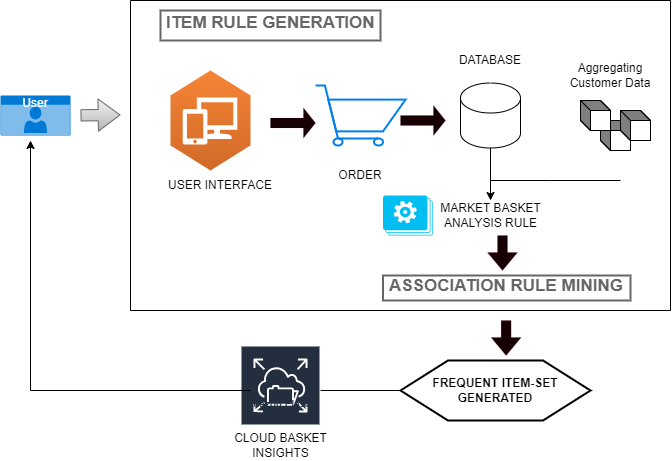

The diagram above was exported from draw.io. Its source (the exported page's mxGraphModel, read from the mxfile embedded in the PNG):
<mxGraphModel dx="1313" dy="653" grid="1" gridSize="10" guides="1" tooltips="1" connect="1" arrows="1" fold="1" page="1" pageScale="1" pageWidth="850" pageHeight="1100" math="0" shadow="0">
  <root>
    <mxCell id="0" />
    <mxCell id="1" parent="0" />
    <mxCell id="PC7--GAAkMksMe9nnDx3-2" value="" style="shape=flexArrow;endArrow=classic;html=1;rounded=0;fillColor=#f5f5f5;gradientColor=#b3b3b3;strokeColor=#666666;width=11.25;endSize=6.937499999999999;" edge="1" parent="1">
      <mxGeometry width="50" height="50" relative="1" as="geometry">
        <mxPoint x="90" y="174.88" as="sourcePoint" />
        <mxPoint x="130" y="174.38" as="targetPoint" />
      </mxGeometry>
    </mxCell>
    <mxCell id="PC7--GAAkMksMe9nnDx3-3" value="" style="outlineConnect=0;dashed=0;verticalLabelPosition=bottom;verticalAlign=top;align=center;html=1;shape=mxgraph.aws3.workspaces;fillColor=#D16A28;gradientColor=#F58435;gradientDirection=north;" vertex="1" parent="1">
      <mxGeometry x="180" y="130" width="80" height="100" as="geometry" />
    </mxCell>
    <mxCell id="PC7--GAAkMksMe9nnDx3-8" value="" style="endArrow=none;html=1;rounded=0;" edge="1" parent="1">
      <mxGeometry width="50" height="50" relative="1" as="geometry">
        <mxPoint x="140" y="60" as="sourcePoint" />
        <mxPoint x="680" y="60" as="targetPoint" />
      </mxGeometry>
    </mxCell>
    <mxCell id="PC7--GAAkMksMe9nnDx3-9" value="" style="endArrow=none;html=1;rounded=0;" edge="1" parent="1">
      <mxGeometry width="50" height="50" relative="1" as="geometry">
        <mxPoint x="140" y="370" as="sourcePoint" />
        <mxPoint x="140" y="60" as="targetPoint" />
      </mxGeometry>
    </mxCell>
    <mxCell id="PC7--GAAkMksMe9nnDx3-10" value="" style="endArrow=none;html=1;rounded=0;" edge="1" parent="1">
      <mxGeometry width="50" height="50" relative="1" as="geometry">
        <mxPoint x="140" y="370" as="sourcePoint" />
        <mxPoint x="680" y="370" as="targetPoint" />
      </mxGeometry>
    </mxCell>
    <mxCell id="PC7--GAAkMksMe9nnDx3-15" value="USER INTERFACE" style="text;html=1;strokeColor=none;fillColor=none;align=center;verticalAlign=middle;whiteSpace=wrap;rounded=0;" vertex="1" parent="1">
      <mxGeometry x="160" y="230" width="140" height="30" as="geometry" />
    </mxCell>
    <mxCell id="PC7--GAAkMksMe9nnDx3-16" value="ORDER" style="text;html=1;strokeColor=none;fillColor=none;align=center;verticalAlign=middle;whiteSpace=wrap;rounded=0;" vertex="1" parent="1">
      <mxGeometry x="340" y="220" width="60" height="30" as="geometry" />
    </mxCell>
    <mxCell id="PC7--GAAkMksMe9nnDx3-17" value="" style="html=1;verticalLabelPosition=bottom;align=center;labelBackgroundColor=#ffffff;verticalAlign=top;strokeWidth=2;strokeColor=#0080F0;shadow=0;dashed=0;shape=mxgraph.ios7.icons.shopping_cart;" vertex="1" parent="1">
      <mxGeometry x="325" y="145" width="90" height="60" as="geometry" />
    </mxCell>
    <mxCell id="PC7--GAAkMksMe9nnDx3-47" value="" style="edgeStyle=orthogonalEdgeStyle;rounded=0;orthogonalLoop=1;jettySize=auto;html=1;" edge="1" parent="1" source="PC7--GAAkMksMe9nnDx3-18" target="PC7--GAAkMksMe9nnDx3-36">
      <mxGeometry relative="1" as="geometry" />
    </mxCell>
    <mxCell id="PC7--GAAkMksMe9nnDx3-18" value="" style="shape=cylinder3;whiteSpace=wrap;html=1;boundedLbl=1;backgroundOutline=1;size=15;" vertex="1" parent="1">
      <mxGeometry x="470" y="142.5" width="60" height="65" as="geometry" />
    </mxCell>
    <mxCell id="PC7--GAAkMksMe9nnDx3-19" value="DATABASE" style="text;html=1;strokeColor=none;fillColor=none;align=center;verticalAlign=middle;whiteSpace=wrap;rounded=0;" vertex="1" parent="1">
      <mxGeometry x="435" y="110" width="130" height="20" as="geometry" />
    </mxCell>
    <mxCell id="PC7--GAAkMksMe9nnDx3-25" value="User" style="html=1;whiteSpace=wrap;strokeColor=none;fillColor=#0079D6;labelPosition=center;verticalLabelPosition=middle;verticalAlign=top;align=center;fontSize=12;outlineConnect=0;spacingTop=-6;fontColor=#FFFFFF;sketch=0;shape=mxgraph.sitemap.user;" vertex="1" parent="1">
      <mxGeometry x="10" y="155" width="70" height="40" as="geometry" />
    </mxCell>
    <mxCell id="PC7--GAAkMksMe9nnDx3-27" style="edgeStyle=orthogonalEdgeStyle;rounded=0;orthogonalLoop=1;jettySize=auto;html=1;exitX=0.5;exitY=1;exitDx=0;exitDy=0;" edge="1" parent="1" source="PC7--GAAkMksMe9nnDx3-19" target="PC7--GAAkMksMe9nnDx3-19">
      <mxGeometry relative="1" as="geometry" />
    </mxCell>
    <mxCell id="PC7--GAAkMksMe9nnDx3-29" value="" style="shape=flexArrow;endArrow=classic;html=1;rounded=0;strokeColor=#6F0000;fillColor=#170005;strokeWidth=0;endSize=4;" edge="1" parent="1">
      <mxGeometry width="50" height="50" relative="1" as="geometry">
        <mxPoint x="415" y="185" as="sourcePoint" />
        <mxPoint x="455" y="180" as="targetPoint" />
        <Array as="points">
          <mxPoint x="415" y="180" />
        </Array>
      </mxGeometry>
    </mxCell>
    <mxCell id="PC7--GAAkMksMe9nnDx3-30" value="ITEM RULE GENERATION" style="strokeWidth=2;shadow=0;dashed=0;align=center;html=1;shape=mxgraph.mockup.text.textBox;fontColor=#666666;align=left;fontSize=17;spacingLeft=4;spacingTop=-3;whiteSpace=wrap;strokeColor=#666666;mainText=;fontStyle=1" vertex="1" parent="1">
      <mxGeometry x="170" y="70" width="220" height="30" as="geometry" />
    </mxCell>
    <mxCell id="PC7--GAAkMksMe9nnDx3-34" value="" style="verticalLabelPosition=bottom;html=1;verticalAlign=top;align=center;strokeColor=none;fillColor=#00BEF2;shape=mxgraph.azure.worker_roles;" vertex="1" parent="1">
      <mxGeometry x="392.5" y="255" width="50" height="40" as="geometry" />
    </mxCell>
    <mxCell id="PC7--GAAkMksMe9nnDx3-36" value="MARKET BASKET ANALYSIS RULE" style="text;html=1;strokeColor=none;fillColor=none;align=center;verticalAlign=middle;whiteSpace=wrap;rounded=0;" vertex="1" parent="1">
      <mxGeometry x="442.5" y="260" width="115" height="30" as="geometry" />
    </mxCell>
    <mxCell id="PC7--GAAkMksMe9nnDx3-40" value="" style="endArrow=none;html=1;rounded=0;" edge="1" parent="1">
      <mxGeometry width="50" height="50" relative="1" as="geometry">
        <mxPoint x="500" y="240" as="sourcePoint" />
        <mxPoint x="630" y="240" as="targetPoint" />
        <Array as="points">
          <mxPoint x="560" y="240" />
        </Array>
      </mxGeometry>
    </mxCell>
    <mxCell id="PC7--GAAkMksMe9nnDx3-42" value="ASSOCIATION RULE MINING&amp;nbsp;" style="strokeWidth=2;shadow=0;dashed=0;align=center;html=1;shape=mxgraph.mockup.text.textBox;fontColor=#666666;align=left;fontSize=17;spacingLeft=4;spacingTop=-3;whiteSpace=wrap;strokeColor=#666666;mainText=;fontStyle=1" vertex="1" parent="1">
      <mxGeometry x="392.5" y="335" width="247.5" height="25" as="geometry" />
    </mxCell>
    <mxCell id="PC7--GAAkMksMe9nnDx3-43" value="" style="html=1;dashed=0;whiteSpace=wrap;shape=mxgraph.dfd.externalEntity" vertex="1" parent="1">
      <mxGeometry x="610" y="180" width="30" height="30" as="geometry" />
    </mxCell>
    <mxCell id="PC7--GAAkMksMe9nnDx3-45" value="" style="html=1;dashed=0;whiteSpace=wrap;shape=mxgraph.dfd.externalEntity" vertex="1" parent="1">
      <mxGeometry x="630" y="170" width="30" height="30" as="geometry" />
    </mxCell>
    <mxCell id="PC7--GAAkMksMe9nnDx3-46" value="" style="html=1;dashed=0;whiteSpace=wrap;shape=mxgraph.dfd.externalEntity" vertex="1" parent="1">
      <mxGeometry x="590" y="160" width="30" height="30" as="geometry" />
    </mxCell>
    <mxCell id="PC7--GAAkMksMe9nnDx3-50" value="Aggregating Customer Data" style="text;html=1;strokeColor=none;fillColor=none;align=center;verticalAlign=middle;whiteSpace=wrap;rounded=0;" vertex="1" parent="1">
      <mxGeometry x="565" y="120" width="110" height="30" as="geometry" />
    </mxCell>
    <mxCell id="PC7--GAAkMksMe9nnDx3-51" value="" style="endArrow=none;html=1;rounded=0;" edge="1" parent="1">
      <mxGeometry width="50" height="50" relative="1" as="geometry">
        <mxPoint x="680" y="370" as="sourcePoint" />
        <mxPoint x="680" y="60" as="targetPoint" />
      </mxGeometry>
    </mxCell>
    <mxCell id="PC7--GAAkMksMe9nnDx3-54" value="FREQUENT ITEM-SET GENERATED" style="shape=hexagon;perimeter=hexagonPerimeter2;whiteSpace=wrap;html=1;size=0.25;fontStyle=1;strokeWidth=2;" vertex="1" parent="1">
      <mxGeometry x="410" y="420" width="190" height="60" as="geometry" />
    </mxCell>
    <mxCell id="PC7--GAAkMksMe9nnDx3-62" value="Amazon Elastic File System" style="sketch=0;outlineConnect=0;fontColor=#232F3E;gradientColor=none;strokeColor=#ffffff;fillColor=#232F3E;dashed=0;verticalLabelPosition=middle;verticalAlign=bottom;align=center;html=1;whiteSpace=wrap;fontSize=10;fontStyle=1;spacing=3;shape=mxgraph.aws4.productIcon;prIcon=mxgraph.aws4.elastic_file_system;" vertex="1" parent="1">
      <mxGeometry x="250" y="405" width="80" height="80" as="geometry" />
    </mxCell>
    <mxCell id="PC7--GAAkMksMe9nnDx3-69" value="" style="shape=flexArrow;endArrow=classic;html=1;rounded=0;strokeColor=#6F0000;fillColor=#170005;strokeWidth=0;endSize=4;" edge="1" parent="1">
      <mxGeometry width="50" height="50" relative="1" as="geometry">
        <mxPoint x="285" y="187.5" as="sourcePoint" />
        <mxPoint x="325" y="182.5" as="targetPoint" />
        <Array as="points">
          <mxPoint x="285" y="182.5" />
        </Array>
      </mxGeometry>
    </mxCell>
    <mxCell id="PC7--GAAkMksMe9nnDx3-72" value="" style="shape=flexArrow;endArrow=classic;html=1;rounded=0;strokeColor=#6F0000;fillColor=#170005;strokeWidth=0;endSize=5.999999999999999;entryX=0.567;entryY=-0.1;entryDx=0;entryDy=0;entryPerimeter=0;width=10;" edge="1" parent="1">
      <mxGeometry width="50" height="50" relative="1" as="geometry">
        <mxPoint x="512" y="295" as="sourcePoint" />
        <mxPoint x="512" y="330" as="targetPoint" />
        <Array as="points">
          <mxPoint x="512" y="315" />
        </Array>
      </mxGeometry>
    </mxCell>
    <mxCell id="PC7--GAAkMksMe9nnDx3-74" value="" style="endArrow=none;html=1;rounded=0;" edge="1" parent="1">
      <mxGeometry width="50" height="50" relative="1" as="geometry">
        <mxPoint x="260" y="450" as="sourcePoint" />
        <mxPoint x="40" y="450" as="targetPoint" />
        <Array as="points" />
      </mxGeometry>
    </mxCell>
    <mxCell id="PC7--GAAkMksMe9nnDx3-76" value="CLOUD BASKET INSIGHTS" style="text;html=1;strokeColor=none;fillColor=none;align=center;verticalAlign=middle;whiteSpace=wrap;rounded=0;" vertex="1" parent="1">
      <mxGeometry x="242.5" y="490" width="95" height="30" as="geometry" />
    </mxCell>
    <mxCell id="PC7--GAAkMksMe9nnDx3-77" value="" style="endArrow=classic;html=1;rounded=0;" edge="1" parent="1">
      <mxGeometry width="50" height="50" relative="1" as="geometry">
        <mxPoint x="40" y="450" as="sourcePoint" />
        <mxPoint x="40" y="200" as="targetPoint" />
      </mxGeometry>
    </mxCell>
    <mxCell id="PC7--GAAkMksMe9nnDx3-79" value="" style="shape=flexArrow;endArrow=classic;html=1;rounded=0;strokeColor=#6F0000;fillColor=#170005;strokeWidth=0;endSize=5.999999999999999;entryX=0.567;entryY=-0.1;entryDx=0;entryDy=0;entryPerimeter=0;width=10;" edge="1" parent="1">
      <mxGeometry width="50" height="50" relative="1" as="geometry">
        <mxPoint x="515.63" y="380" as="sourcePoint" />
        <mxPoint x="515.63" y="415" as="targetPoint" />
        <Array as="points">
          <mxPoint x="515.63" y="400" />
        </Array>
      </mxGeometry>
    </mxCell>
    <mxCell id="PC7--GAAkMksMe9nnDx3-80" value="" style="endArrow=none;html=1;rounded=0;entryX=0;entryY=0.5;entryDx=0;entryDy=0;" edge="1" parent="1" target="PC7--GAAkMksMe9nnDx3-54">
      <mxGeometry width="50" height="50" relative="1" as="geometry">
        <mxPoint x="330" y="450" as="sourcePoint" />
        <mxPoint x="500" y="280" as="targetPoint" />
      </mxGeometry>
    </mxCell>
  </root>
</mxGraphModel>